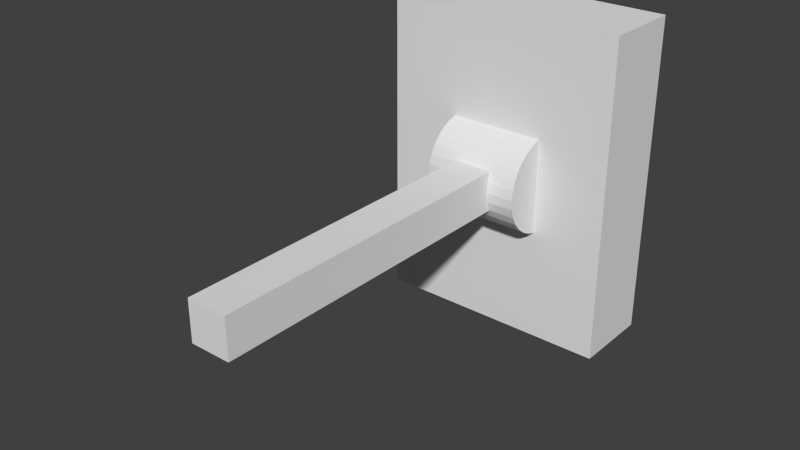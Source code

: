# Source: lever.blend  (saved by Blender 2.77.0; exported with 4.5.12 LTS)
import bpy
from mathutils import Matrix  # noqa: F401  (used for matrix-valued properties, if any)

bpy.ops.wm.read_factory_settings(use_empty=True)
scene = bpy.context.scene
scene.name = 'Scene'

# ---- collections
col_collection_1 = bpy.data.collections.new('Collection 1'); scene.collection.children.link(col_collection_1)

# ---- world
world_world = bpy.data.worlds.new('World'); scene.world = world_world
world_world.color = (0.05088, 0.05088, 0.05088)
world_world.use_sun_shadow = False
world_world.sun_shadow_jitter_overblur = 0.0
world_world.cycles.sampling_method = 'NONE'
world_world.cycles.sample_map_resolution = 256

# ---- meshes
me_cylinder = bpy.data.meshes.new('Cylinder')
me_cylinder.from_pydata([(0.9808, -0.1951, -1.0), (0.9808, -0.1951, 1.0), (0.9239, -0.3827, -1.0), (0.9239, -0.3827, 1.0), (0.8315, -0.5556, -1.0), (0.8315, -0.5556, 1.0), (0.7071, -0.7071, -1.0), (0.7071, -0.7071, 1.0), (0.5556, -0.8315, -1.0), (0.5556, -0.8315, 1.0), (0.3827, -0.9239, -1.0), (0.3827, -0.9239, 1.0), (0.1951, -0.9808, -1.0), (0.1951, -0.9808, 1.0), (-3.258e-07, -1.0, -1.0), (-3.258e-07, -1.0, 1.0), (-0.1951, -0.9808, -1.0), (-0.1951, -0.9808, 1.0), (-0.3827, -0.9239, -1.0), (-0.3827, -0.9239, 1.0), (-0.5556, -0.8315, -1.0), (-0.5556, -0.8315, 1.0), (-0.7071, -0.7071, -1.0), (-0.7071, -0.7071, 1.0), (-0.8315, -0.5556, -1.0), (-0.8315, -0.5556, 1.0), (-0.9239, -0.3827, -1.0), (-0.9239, -0.3827, 1.0), (-0.9808, -0.1951, -1.0), (-0.9808, -0.1951, 1.0)], [], [(0, 1, 3, 2), (2, 3, 5, 4), (4, 5, 7, 6), (6, 7, 9, 8), (8, 9, 11, 10), (10, 11, 13, 12), (12, 13, 15, 14), (14, 15, 17, 16), (16, 17, 19, 18), (18, 19, 21, 20), (20, 21, 23, 22), (22, 23, 25, 24), (24, 25, 27, 26), (26, 27, 29, 28), (0, 2, 4, 6, 8, 10, 12, 14, 16, 18, 20, 22, 24, 26, 28), (3, 1, 29, 27, 25, 23, 21, 19, 17, 15, 13, 11, 9, 7, 5), (0, 28, 29, 1)])
_uv = me_cylinder.uv_layers.new(name='UVMap')
_uv.uv.foreach_set('vector', [-0.007727, 0.8644, -0.007728, 0.1358, 0.06369, 0.1358, 0.06369, 0.8644, 0.06369, 0.8644, 0.06369, 0.1358, 0.1351, 0.1358, 0.1351, 0.8644, 0.1351, 0.8644, 0.1351, 0.1358, 0.2065, 0.1358, 0.2065, 0.8644, 0.2065, 0.8644, 0.2065, 0.1358, 0.2779, 0.1358, 0.2779, 0.8644, 0.2779, 0.8644, 0.2779, 0.1358, 0.3494, 0.1358, 0.3494, 0.8644, 0.3494, 0.8644, 0.3494, 0.1358, 0.4208, 0.1358, 0.4208, 0.8644, 0.4208, 0.8644, 0.4208, 0.1358, 0.4922, 0.1358, 0.4922, 0.8644, 0.4922, 0.8644, 0.4922, 0.1358, 0.5636, 0.1358, 0.5636, 0.8644, 0.5636, 0.8644, 0.5636, 0.1358, 0.635, 0.1358, 0.635, 0.8644, 0.635, 0.8644, 0.635, 0.1358, 0.7064, 0.1358, 0.7064, 0.8644, 0.7064, 0.8644, 0.7064, 0.1358, 0.7779, 0.1358, 0.7779, 0.8644, 0.7779, 0.8644, 0.7779, 0.1358, 0.8493, 0.1358, 0.8493, 0.8644, 0.8493, 0.8644, 0.8493, 0.1358, 0.9207, 0.1358, 0.9207, 0.8644, 0.9207, 0.8644, 0.9207, 0.1358, 0.9921, 0.1358, 0.9921, 0.8644, 2.384e-07, 1.0, 0.02901, 0.9044, 0.07611, 0.8163, 0.1395, 0.739, 0.2167, 0.6756, 0.3049, 0.6285, 0.4005, 0.5995, 0.4999, 0.5897, 0.5994, 0.5995, 0.695, 0.6285, 0.7831, 0.6756, 0.8604, 0.739, 0.9238, 0.8163, 0.9709, 0.9044, 0.9999, 1.0, 0.9709, 0.9044, 0.9999, 1.0, 0.0, 1.0, 0.02901, 0.9044, 0.07611, 0.8163, 0.1395, 0.739, 0.2167, 0.6756, 0.3049, 0.6285, 0.4005, 0.5995, 0.4999, 0.5897, 0.5994, 0.5995, 0.695, 0.6285, 0.7831, 0.6756, 0.8604, 0.739, 0.9238, 0.8162, 0.0, 0.0, 0.0, 0.0, 0.0, 0.0, 0.0, 0.0])
me_cylinder.use_remesh_preserve_volume = False
me_cylinder.use_remesh_preserve_attributes = False
me_cylinder.use_mirror_vertex_groups = False
me_cylinder.update()
me_cube_002 = bpy.data.meshes.new('Cube.002')
me_cube_002.from_pydata([(-1.0, -0.25, -1.0), (-1.0, 0.25, -1.0), (1.0, 0.25, -1.0), (1.0, -0.25, -1.0), (-1.0, -0.25, 1.0), (-1.0, 0.25, 1.0), (1.0, 0.25, 1.0), (1.0, -0.25, 1.0)], [], [(4, 5, 1, 0), (5, 6, 2, 1), (6, 7, 3, 2), (7, 4, 0, 3), (0, 1, 2, 3), (7, 6, 5, 4)])
_uv = me_cube_002.uv_layers.new(name='UVMap')
_uv.uv.foreach_set('vector', [0.4375, 0.625, 0.4375, 0.0, 0.5625, 0.0, 0.5625, 0.625, 0.0, 0.0, 0.0, 0.0, 0.0, 0.0, 0.0, 0.0, 0.5625, 0.0, 0.5625, 0.625, 0.4375, 0.625, 0.4375, 0.0, 0.5625, 0.625, 0.4375, 0.625, 0.4375, 0.5, 0.5625, 0.5, 0.4375, 0.625, 0.4375, 0.0, 0.5625, 0.0, 0.5625, 0.625, 0.4375, 0.625, 0.4375, 0.0, 0.5625, 0.0, 0.5625, 0.625])
me_cube_002.use_remesh_preserve_volume = False
me_cube_002.use_remesh_preserve_attributes = False
me_cube_002.use_mirror_vertex_groups = False
me_cube_002.update()
me_cube_001 = bpy.data.meshes.new('Cube.001')
me_cube_001.from_pydata([(-1.0, -1.0, -1.0), (-1.0, 1.0, -1.0), (1.0, 1.0, -1.0), (1.0, -1.0, -1.0), (-1.0, -1.0, 1.0), (-1.0, 1.0, 1.0), (1.0, 1.0, 1.0), (1.0, -1.0, 1.0)], [], [(4, 5, 1, 0), (5, 6, 2, 1), (6, 7, 3, 2), (7, 4, 0, 3), (0, 1, 2, 3), (7, 6, 5, 4)])
_uv = me_cube_001.uv_layers.new(name='UVMap')
_uv.uv.foreach_set('vector', [0.0001, 0.0001001, 0.9999, 9.998e-05, 0.9999, 0.9999, 9.998e-05, 0.9999, 0.0001, 0.0001001, 0.9999, 9.998e-05, 0.9999, 0.9999, 9.998e-05, 0.9999, 0.9999, 0.9999, 9.998e-05, 0.9999, 0.0001001, 9.998e-05, 0.9999, 9.998e-05, 0.9999, 0.9999, 9.998e-05, 0.9999, 0.0001001, 9.998e-05, 0.9999, 9.998e-05, 9.998e-05, 0.4999, 9.998e-05, 9.998e-05, 0.9999, 9.998e-05, 0.9999, 0.4999, 0.0001002, 1.0, 9.799e-05, 0.5002, 1.0, 0.5001, 1.0, 0.9999])
me_cube_001.use_remesh_preserve_volume = False
me_cube_001.use_remesh_preserve_attributes = False
me_cube_001.use_mirror_vertex_groups = False
me_cube_001.update()

# ---- objects
ob_cylinder = bpy.data.objects.new('Cylinder', me_cylinder)
ob_cube = bpy.data.objects.new('Cube', me_cube_002)
ob_cube_001 = bpy.data.objects.new('Cube.001', me_cube_001)

# ---- transforms, parenting, visibility, modifiers, constraints
ob_cylinder.location = (0.0, -1.087, 1.5)
ob_cylinder.rotation_euler = (-0.0, 1.571, 0.0)
ob_cylinder.scale = (0.06118, 0.06212, 0.06)
ob_cylinder.lineart.crease_threshold = 0.0
ob_cube.location = (0.0, -1.3, 1.5)
ob_cube.scale = (0.025, 1.0, 0.025)
ob_cube.lineart.crease_threshold = 0.0
ob_cube_001.location = (0.0, -1.05, 1.5)
ob_cube_001.scale = (0.15, 0.05, 0.2)
ob_cube_001.lineart.crease_threshold = 0.0

# ---- collection membership
col_collection_1.objects.link(ob_cylinder)
col_collection_1.objects.link(ob_cube)
col_collection_1.objects.link(ob_cube_001)

# ---- scene / render settings (as saved in the file)
scene.frame_start = 1; scene.frame_end = 250; scene.frame_set(1)
scene.render.engine = 'BLENDER_EEVEE_NEXT'
scene.render.resolution_percentage = 50
scene.render.dither_intensity = 0.0
scene.cycles.use_denoising = False
scene.cycles.samples = 10
scene.cycles.sampling_pattern = 'TABULATED_SOBOL'
scene.cycles.light_sampling_threshold = 0.0
scene.cycles.use_adaptive_sampling = False
scene.cycles.use_light_tree = False
scene.cycles.blur_glossy = 0.0
scene.cycles.volume_bounces = 1
scene.cycles.pixel_filter_type = 'GAUSSIAN'
scene.cycles.sample_clamp_indirect = 0.0
scene.view_settings.view_transform = 'Standard'
bpy.context.view_layer.update()

# ---- added for rendering (the .blend has no active camera and no usable light): camera, sun
cam_auto = bpy.data.cameras.new('AutoCamera')
cam_auto.lens = 50.0
cam_auto.sensor_width = 36.0
cam_auto.clip_end = 1000.0
ob_auto_camera = bpy.data.objects.new('AutoCamera', cam_auto)
scene.collection.objects.link(ob_auto_camera)
ob_auto_camera.location = (0.687723, -2.10027, 2.05018)
ob_auto_camera.rotation_euler = (1.09748, -7.21219e-08, 0.694738)
scene.camera = ob_auto_camera
light_auto_sun = bpy.data.lights.new('AutoSun', 'SUN')
light_auto_sun.energy = 3.0
light_auto_sun.angle = 0.0523599
ob_auto_sun = bpy.data.objects.new('AutoSun', light_auto_sun)
scene.collection.objects.link(ob_auto_sun)
ob_auto_sun.rotation_euler = (0.872665, 0.174533, 0.523599)
bpy.context.view_layer.update()
